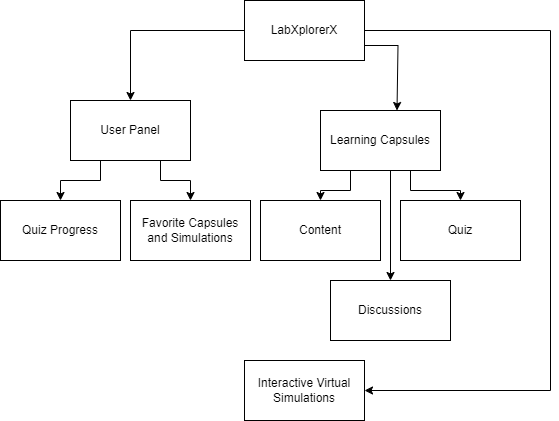

The diagram above was exported from draw.io. Its source (the exported page's mxGraphModel, read from the mxfile embedded in the PNG):
<mxGraphModel dx="1434" dy="778" grid="1" gridSize="10" guides="1" tooltips="1" connect="1" arrows="1" fold="1" page="1" pageScale="1" pageWidth="827" pageHeight="1169" math="0" shadow="0">
  <root>
    <mxCell id="0" />
    <mxCell id="1" parent="0" />
    <mxCell id="Ln6fYQxwX7A_vQN8N_4Y-9" style="edgeStyle=orthogonalEdgeStyle;rounded=0;orthogonalLoop=1;jettySize=auto;html=1;exitX=0;exitY=0.5;exitDx=0;exitDy=0;" parent="1" source="Ln6fYQxwX7A_vQN8N_4Y-1" target="Ln6fYQxwX7A_vQN8N_4Y-2" edge="1">
      <mxGeometry relative="1" as="geometry" />
    </mxCell>
    <mxCell id="Ln6fYQxwX7A_vQN8N_4Y-10" style="edgeStyle=orthogonalEdgeStyle;rounded=0;orthogonalLoop=1;jettySize=auto;html=1;exitX=1;exitY=0.5;exitDx=0;exitDy=0;entryX=1;entryY=0.5;entryDx=0;entryDy=0;" parent="1" source="Ln6fYQxwX7A_vQN8N_4Y-1" target="Ln6fYQxwX7A_vQN8N_4Y-3" edge="1">
      <mxGeometry relative="1" as="geometry">
        <mxPoint x="480" y="460" as="targetPoint" />
        <Array as="points">
          <mxPoint x="660" y="70" />
          <mxPoint x="660" y="430" />
        </Array>
      </mxGeometry>
    </mxCell>
    <mxCell id="rSOHdI08V0opbfeYcfZp-2" style="edgeStyle=orthogonalEdgeStyle;rounded=0;orthogonalLoop=1;jettySize=auto;html=1;exitX=1;exitY=0.75;exitDx=0;exitDy=0;" parent="1" edge="1">
      <mxGeometry relative="1" as="geometry">
        <mxPoint x="506.5" y="150" as="targetPoint" />
        <mxPoint x="440.5" y="85" as="sourcePoint" />
        <Array as="points">
          <mxPoint x="507.5" y="85" />
        </Array>
      </mxGeometry>
    </mxCell>
    <mxCell id="Ln6fYQxwX7A_vQN8N_4Y-1" value="LabXplorerX" style="rounded=0;whiteSpace=wrap;html=1;" parent="1" vertex="1">
      <mxGeometry x="354" y="40" width="120" height="60" as="geometry" />
    </mxCell>
    <mxCell id="Ln6fYQxwX7A_vQN8N_4Y-11" style="edgeStyle=orthogonalEdgeStyle;rounded=0;orthogonalLoop=1;jettySize=auto;html=1;exitX=0.25;exitY=1;exitDx=0;exitDy=0;entryX=0.5;entryY=0;entryDx=0;entryDy=0;" parent="1" source="Ln6fYQxwX7A_vQN8N_4Y-2" target="Ln6fYQxwX7A_vQN8N_4Y-4" edge="1">
      <mxGeometry relative="1" as="geometry" />
    </mxCell>
    <mxCell id="Ln6fYQxwX7A_vQN8N_4Y-12" style="edgeStyle=orthogonalEdgeStyle;rounded=0;orthogonalLoop=1;jettySize=auto;html=1;exitX=0.75;exitY=1;exitDx=0;exitDy=0;entryX=0.5;entryY=0;entryDx=0;entryDy=0;" parent="1" source="Ln6fYQxwX7A_vQN8N_4Y-2" target="Ln6fYQxwX7A_vQN8N_4Y-5" edge="1">
      <mxGeometry relative="1" as="geometry" />
    </mxCell>
    <mxCell id="Ln6fYQxwX7A_vQN8N_4Y-2" value="User Panel" style="rounded=0;whiteSpace=wrap;html=1;" parent="1" vertex="1">
      <mxGeometry x="180" y="140" width="120" height="60" as="geometry" />
    </mxCell>
    <mxCell id="Ln6fYQxwX7A_vQN8N_4Y-3" value="Interactive Virtual Simulations" style="rounded=0;whiteSpace=wrap;html=1;" parent="1" vertex="1">
      <mxGeometry x="354" y="400" width="120" height="60" as="geometry" />
    </mxCell>
    <mxCell id="Ln6fYQxwX7A_vQN8N_4Y-4" value="Quiz Progress" style="rounded=0;whiteSpace=wrap;html=1;" parent="1" vertex="1">
      <mxGeometry x="110" y="240" width="120" height="60" as="geometry" />
    </mxCell>
    <mxCell id="Ln6fYQxwX7A_vQN8N_4Y-5" value="Favorite Capsules and Simulations" style="rounded=0;whiteSpace=wrap;html=1;" parent="1" vertex="1">
      <mxGeometry x="240" y="240" width="120" height="60" as="geometry" />
    </mxCell>
    <mxCell id="rSOHdI08V0opbfeYcfZp-8" style="edgeStyle=orthogonalEdgeStyle;rounded=0;orthogonalLoop=1;jettySize=auto;html=1;exitX=0.25;exitY=1;exitDx=0;exitDy=0;entryX=0.5;entryY=0;entryDx=0;entryDy=0;" parent="1" source="rSOHdI08V0opbfeYcfZp-3" target="rSOHdI08V0opbfeYcfZp-6" edge="1">
      <mxGeometry relative="1" as="geometry" />
    </mxCell>
    <mxCell id="rSOHdI08V0opbfeYcfZp-9" style="edgeStyle=orthogonalEdgeStyle;rounded=0;orthogonalLoop=1;jettySize=auto;html=1;exitX=0.75;exitY=1;exitDx=0;exitDy=0;entryX=0.5;entryY=0;entryDx=0;entryDy=0;" parent="1" source="rSOHdI08V0opbfeYcfZp-3" target="rSOHdI08V0opbfeYcfZp-7" edge="1">
      <mxGeometry relative="1" as="geometry" />
    </mxCell>
    <mxCell id="rSOHdI08V0opbfeYcfZp-11" style="edgeStyle=orthogonalEdgeStyle;rounded=0;orthogonalLoop=1;jettySize=auto;html=1;exitX=0.5;exitY=1;exitDx=0;exitDy=0;" parent="1" source="rSOHdI08V0opbfeYcfZp-3" target="rSOHdI08V0opbfeYcfZp-10" edge="1">
      <mxGeometry relative="1" as="geometry">
        <Array as="points">
          <mxPoint x="500" y="210" />
        </Array>
      </mxGeometry>
    </mxCell>
    <mxCell id="rSOHdI08V0opbfeYcfZp-3" value="Learning Capsules" style="rounded=0;whiteSpace=wrap;html=1;" parent="1" vertex="1">
      <mxGeometry x="430" y="150" width="120" height="60" as="geometry" />
    </mxCell>
    <mxCell id="rSOHdI08V0opbfeYcfZp-6" value="Content" style="rounded=0;whiteSpace=wrap;html=1;" parent="1" vertex="1">
      <mxGeometry x="370" y="240" width="120" height="60" as="geometry" />
    </mxCell>
    <mxCell id="rSOHdI08V0opbfeYcfZp-7" value="Quiz" style="rounded=0;whiteSpace=wrap;html=1;" parent="1" vertex="1">
      <mxGeometry x="510" y="240" width="120" height="60" as="geometry" />
    </mxCell>
    <mxCell id="rSOHdI08V0opbfeYcfZp-10" value="Discussions" style="rounded=0;whiteSpace=wrap;html=1;" parent="1" vertex="1">
      <mxGeometry x="440" y="320" width="120" height="60" as="geometry" />
    </mxCell>
  </root>
</mxGraphModel>